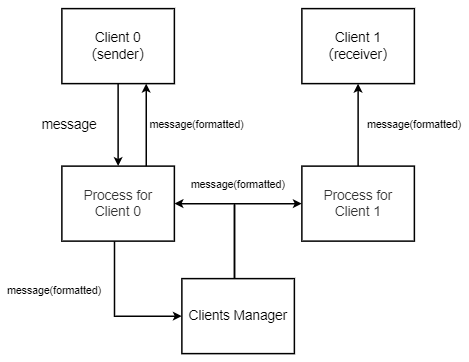

The diagram above was exported from draw.io. Its source (the exported page's mxGraphModel, read from the mxfile embedded in the PNG):
<mxGraphModel dx="1105" dy="929" grid="1" gridSize="10" guides="1" tooltips="1" connect="1" arrows="1" fold="1" page="1" pageScale="1" pageWidth="827" pageHeight="1169" math="0" shadow="0">
  <root>
    <mxCell id="0" />
    <mxCell id="1" parent="0" />
    <mxCell id="ArtQ-qFht27H6qMJ46PB-5" style="edgeStyle=orthogonalEdgeStyle;rounded=0;orthogonalLoop=1;jettySize=auto;html=1;fontSize=18;entryX=0.5;entryY=0;entryDx=0;entryDy=0;strokeWidth=2;" edge="1" parent="1" source="ArtQ-qFht27H6qMJ46PB-1" target="ArtQ-qFht27H6qMJ46PB-4">
      <mxGeometry relative="1" as="geometry">
        <mxPoint x="205" y="400" as="targetPoint" />
      </mxGeometry>
    </mxCell>
    <mxCell id="ArtQ-qFht27H6qMJ46PB-1" value="Client 0&lt;br style=&quot;font-size: 18px;&quot;&gt;（sender）" style="rounded=0;whiteSpace=wrap;html=1;fontSize=18;strokeWidth=2;" vertex="1" parent="1">
      <mxGeometry x="130" y="200" width="150" height="100" as="geometry" />
    </mxCell>
    <mxCell id="ArtQ-qFht27H6qMJ46PB-2" value="Client 1&lt;br style=&quot;font-size: 18px;&quot;&gt;（receiver）" style="rounded=0;whiteSpace=wrap;html=1;fontSize=18;strokeWidth=2;" vertex="1" parent="1">
      <mxGeometry x="450" y="200" width="150" height="100" as="geometry" />
    </mxCell>
    <mxCell id="ArtQ-qFht27H6qMJ46PB-9" style="edgeStyle=orthogonalEdgeStyle;rounded=0;orthogonalLoop=1;jettySize=auto;html=1;fontSize=18;strokeWidth=2;" edge="1" parent="1" source="ArtQ-qFht27H6qMJ46PB-4" target="ArtQ-qFht27H6qMJ46PB-6">
      <mxGeometry relative="1" as="geometry">
        <Array as="points">
          <mxPoint x="200" y="610" />
        </Array>
      </mxGeometry>
    </mxCell>
    <mxCell id="ArtQ-qFht27H6qMJ46PB-4" value="&lt;span style=&quot;color: rgb(51, 51, 51); font-family: &amp;quot;Helvetica Neue&amp;quot;, Helvetica, &amp;quot;Segoe UI&amp;quot;, Arial, freesans, sans-serif; text-align: start; background-color: rgb(255, 255, 255);&quot;&gt;Process for&lt;br&gt;Client 0&lt;br&gt;&lt;/span&gt;" style="rounded=0;whiteSpace=wrap;html=1;strokeWidth=2;fontSize=18;spacing=1;" vertex="1" parent="1">
      <mxGeometry x="130" y="410" width="150" height="100" as="geometry" />
    </mxCell>
    <mxCell id="ArtQ-qFht27H6qMJ46PB-18" style="edgeStyle=orthogonalEdgeStyle;rounded=0;orthogonalLoop=1;jettySize=auto;html=1;entryX=0;entryY=0.5;entryDx=0;entryDy=0;fontSize=18;strokeWidth=2;" edge="1" parent="1" source="ArtQ-qFht27H6qMJ46PB-6" target="ArtQ-qFht27H6qMJ46PB-13">
      <mxGeometry relative="1" as="geometry">
        <Array as="points">
          <mxPoint x="360" y="460" />
        </Array>
      </mxGeometry>
    </mxCell>
    <mxCell id="ArtQ-qFht27H6qMJ46PB-6" value="Clients Manager" style="rounded=0;whiteSpace=wrap;html=1;strokeWidth=2;fontSize=18;" vertex="1" parent="1">
      <mxGeometry x="290" y="560" width="150" height="100" as="geometry" />
    </mxCell>
    <mxCell id="ArtQ-qFht27H6qMJ46PB-26" style="edgeStyle=orthogonalEdgeStyle;rounded=0;orthogonalLoop=1;jettySize=auto;html=1;entryX=0.5;entryY=1;entryDx=0;entryDy=0;fontSize=14;strokeWidth=2;" edge="1" parent="1" source="ArtQ-qFht27H6qMJ46PB-13" target="ArtQ-qFht27H6qMJ46PB-2">
      <mxGeometry relative="1" as="geometry" />
    </mxCell>
    <mxCell id="ArtQ-qFht27H6qMJ46PB-13" value="&lt;span style=&quot;color: rgb(51, 51, 51); font-family: &amp;quot;Helvetica Neue&amp;quot;, Helvetica, &amp;quot;Segoe UI&amp;quot;, Arial, freesans, sans-serif; text-align: start; background-color: rgb(255, 255, 255);&quot;&gt;Process for&lt;br&gt;Client 1&lt;br&gt;&lt;/span&gt;" style="rounded=0;whiteSpace=wrap;html=1;strokeWidth=2;fontSize=18;spacing=1;" vertex="1" parent="1">
      <mxGeometry x="450" y="410" width="150" height="100" as="geometry" />
    </mxCell>
    <mxCell id="ArtQ-qFht27H6qMJ46PB-15" value="&lt;span style=&quot;font-size: 14px;&quot;&gt;message(formatted)&lt;/span&gt;" style="text;html=1;strokeColor=none;fillColor=none;align=center;verticalAlign=middle;whiteSpace=wrap;rounded=0;strokeWidth=2;fontSize=18;" vertex="1" parent="1">
      <mxGeometry x="90" y="560" width="60" height="30" as="geometry" />
    </mxCell>
    <mxCell id="ArtQ-qFht27H6qMJ46PB-16" value="message" style="text;html=1;strokeColor=none;fillColor=none;align=center;verticalAlign=middle;whiteSpace=wrap;rounded=0;strokeWidth=2;fontSize=18;" vertex="1" parent="1">
      <mxGeometry x="110" y="340" width="60" height="30" as="geometry" />
    </mxCell>
    <mxCell id="ArtQ-qFht27H6qMJ46PB-19" style="edgeStyle=orthogonalEdgeStyle;rounded=0;orthogonalLoop=1;jettySize=auto;html=1;entryX=1;entryY=0.5;entryDx=0;entryDy=0;fontSize=18;strokeWidth=2;" edge="1" parent="1" target="ArtQ-qFht27H6qMJ46PB-4">
      <mxGeometry relative="1" as="geometry">
        <mxPoint x="360" y="560" as="sourcePoint" />
        <mxPoint x="460" y="470" as="targetPoint" />
        <Array as="points">
          <mxPoint x="360" y="460" />
        </Array>
      </mxGeometry>
    </mxCell>
    <mxCell id="ArtQ-qFht27H6qMJ46PB-20" value="message(formatted)" style="text;html=1;strokeColor=none;fillColor=none;align=center;verticalAlign=middle;whiteSpace=wrap;rounded=0;strokeWidth=2;fontSize=14;" vertex="1" parent="1">
      <mxGeometry x="335" y="420" width="60" height="30" as="geometry" />
    </mxCell>
    <mxCell id="ArtQ-qFht27H6qMJ46PB-25" value="" style="endArrow=classic;html=1;rounded=0;fontSize=14;entryX=0.75;entryY=1;entryDx=0;entryDy=0;exitX=0.75;exitY=0;exitDx=0;exitDy=0;strokeWidth=2;" edge="1" parent="1" source="ArtQ-qFht27H6qMJ46PB-4" target="ArtQ-qFht27H6qMJ46PB-1">
      <mxGeometry width="50" height="50" relative="1" as="geometry">
        <mxPoint x="220" y="410" as="sourcePoint" />
        <mxPoint x="270" y="360" as="targetPoint" />
      </mxGeometry>
    </mxCell>
    <mxCell id="ArtQ-qFht27H6qMJ46PB-27" value="message(formatted)" style="text;html=1;strokeColor=none;fillColor=none;align=center;verticalAlign=middle;whiteSpace=wrap;rounded=0;strokeWidth=2;fontSize=14;" vertex="1" parent="1">
      <mxGeometry x="280" y="340" width="60" height="30" as="geometry" />
    </mxCell>
    <mxCell id="ArtQ-qFht27H6qMJ46PB-28" value="message(formatted)" style="text;html=1;strokeColor=none;fillColor=none;align=center;verticalAlign=middle;whiteSpace=wrap;rounded=0;strokeWidth=2;fontSize=14;" vertex="1" parent="1">
      <mxGeometry x="570" y="340" width="60" height="30" as="geometry" />
    </mxCell>
  </root>
</mxGraphModel>